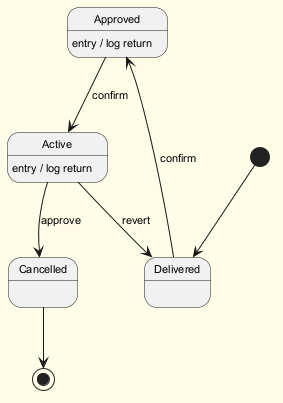

The diagram above was rendered by PlantUML. Its source (embedded in the PNG):
@startuml
skinparam backgroundColor #FFFDE7
skinparam classBackgroundColor #FFF9C4
skinparam classBorderColor #F57F17
skinparam defaultFontSize 11
[*] --> Delivered
Delivered --> Approved : confirm
Approved --> Active : confirm
Approved : entry / log return
Active --> Cancelled : approve
Active : entry / log return
Active --> Delivered : revert
Cancelled --> [*]
@enduml